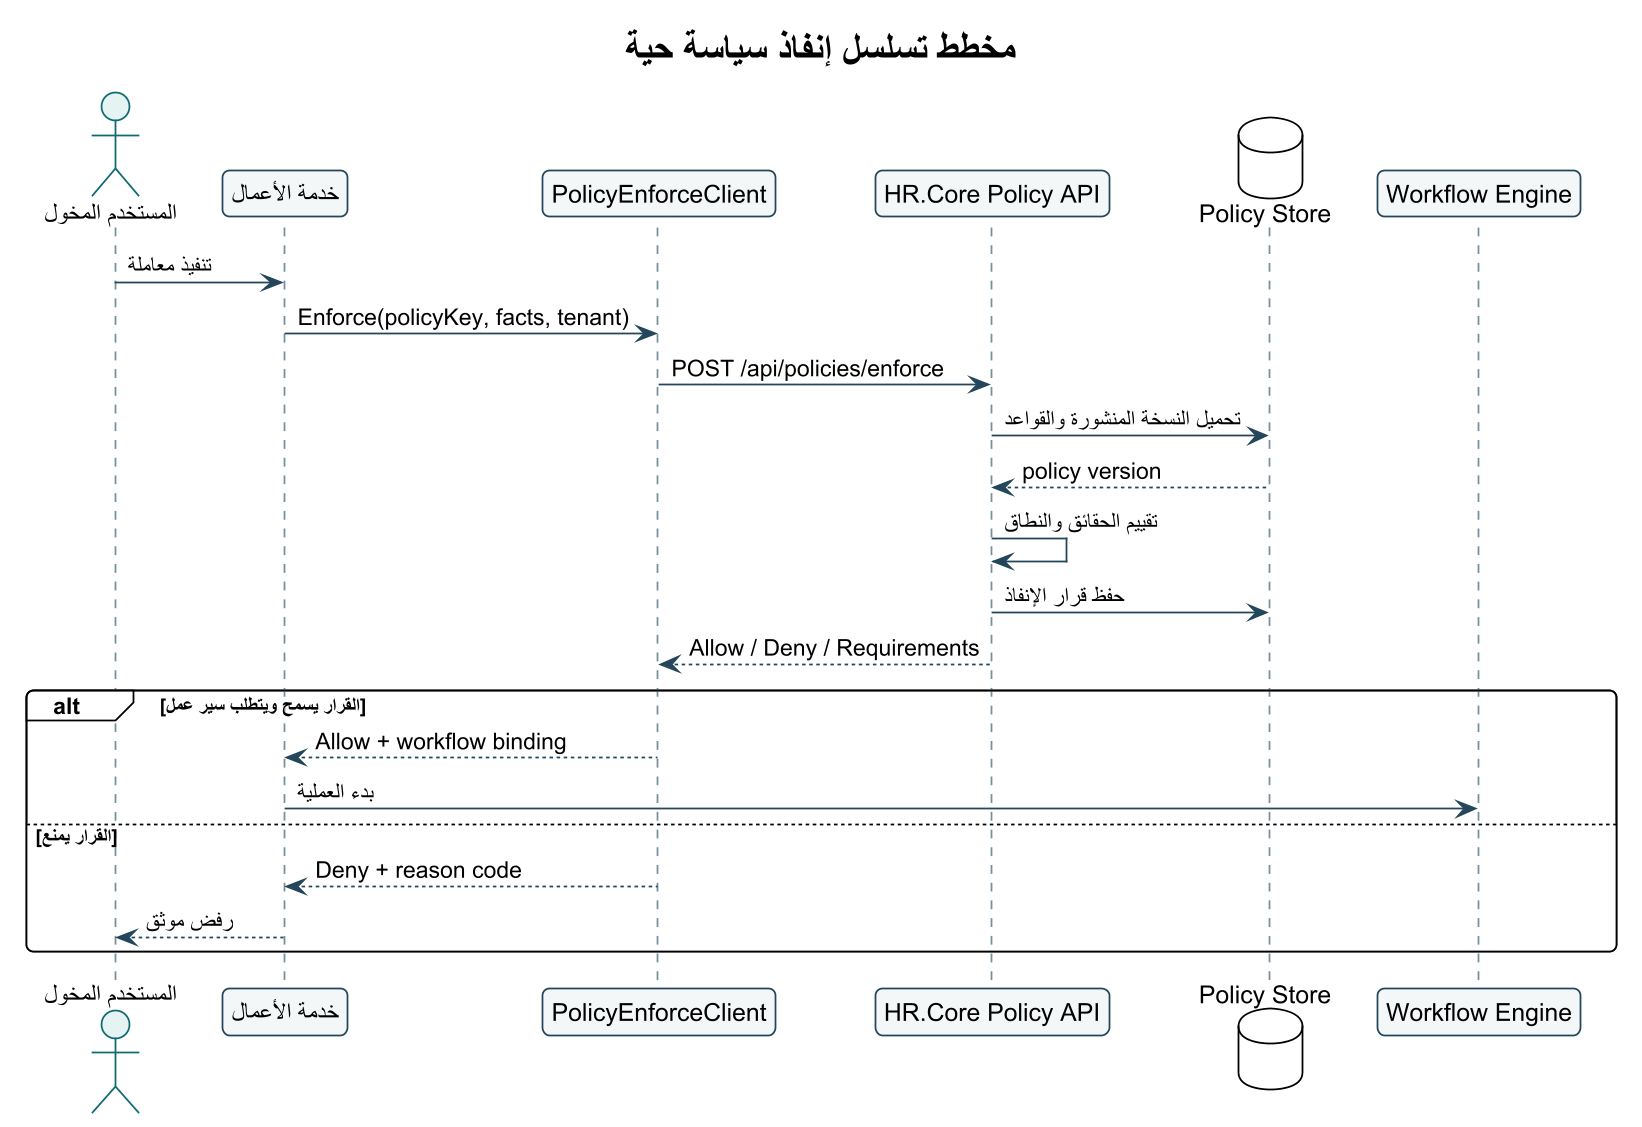

The diagram above was rendered by PlantUML. Its source (embedded in the PNG):
@startuml
!theme plain
skinparam backgroundColor #FFFFFF
skinparam defaultFontName Arial
skinparam shadowing false
skinparam roundcorner 8
skinparam linetype ortho
skinparam dpi 170
skinparam ArrowColor #24465A
skinparam ActorBorderColor #0F6B73
skinparam ActorBackgroundColor #E6F3F3
skinparam UsecaseBorderColor #0F6B73
skinparam UsecaseBackgroundColor #F4FAFA
skinparam RectangleBorderColor #24465A
skinparam RectangleBackgroundColor #F8FBFC
skinparam ComponentBorderColor #24465A
skinparam ComponentBackgroundColor #F4F7F8
skinparam ClassBorderColor #24465A
skinparam ClassBackgroundColor #F8FBFC
skinparam SequenceLifeLineBorderColor #78909C
skinparam SequenceParticipantBorderColor #24465A
skinparam SequenceParticipantBackgroundColor #F4F7F8

title مخطط تسلسل إنفاذ سياسة حية
actor "المستخدم المخول" as User
participant "خدمة الأعمال" as Service
participant "PolicyEnforceClient" as Client
participant "HR.Core Policy API" as Policy
database "Policy Store" as Store
participant "Workflow Engine" as Workflow
User -> Service : تنفيذ معاملة
Service -> Client : Enforce(policyKey, facts, tenant)
Client -> Policy : POST /api/policies/enforce
Policy -> Store : تحميل النسخة المنشورة والقواعد
Store --> Policy : policy version
Policy -> Policy : تقييم الحقائق والنطاق
Policy -> Store : حفظ قرار الإنفاذ
Policy --> Client : Allow / Deny / Requirements
alt القرار يسمح ويتطلب سير عمل
  Client --> Service : Allow + workflow binding
  Service -> Workflow : بدء العملية
else القرار يمنع
  Client --> Service : Deny + reason code
  Service --> User : رفض موثق
end
@enduml